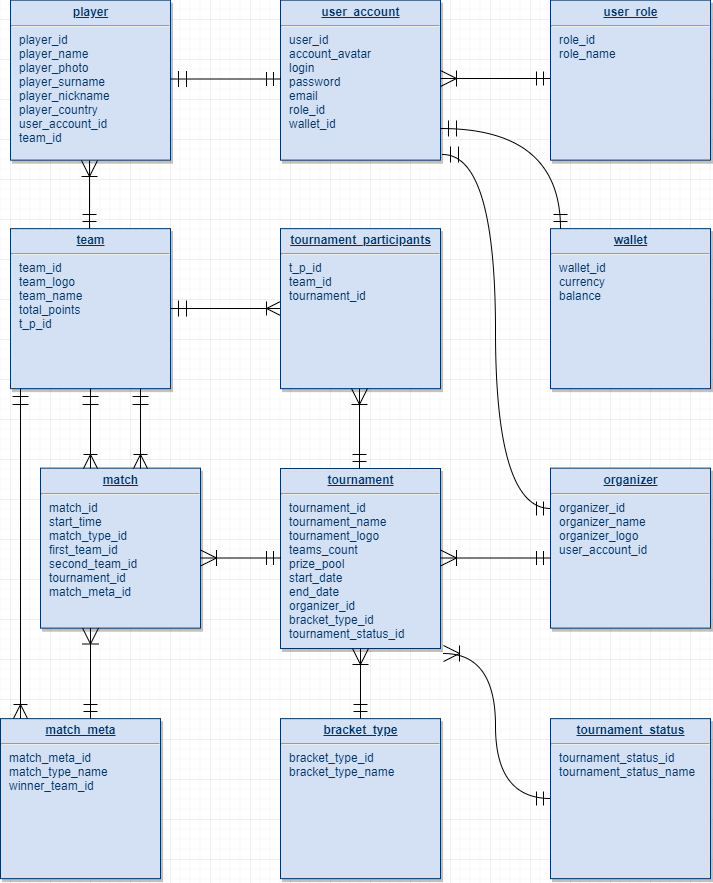

The diagram above was exported from draw.io. Its source (the exported page's mxGraphModel, read from the mxfile embedded in the PNG):
<mxGraphModel dx="854" dy="446" grid="1" gridSize="10" guides="1" tooltips="1" connect="1" arrows="1" fold="1" page="1" pageScale="1" pageWidth="826" pageHeight="1169" background="#ffffff" math="0" shadow="0">
  <root>
    <mxCell id="0" />
    <mxCell id="1" parent="0" />
    <mxCell id="25" value="&lt;p style=&quot;margin: 0px ; margin-top: 4px ; text-align: center ; text-decoration: underline&quot;&gt;&lt;b&gt;user_account&lt;/b&gt;&lt;/p&gt;&lt;hr&gt;&lt;p style=&quot;margin: 0px ; margin-left: 8px&quot;&gt;user_id&lt;/p&gt;&lt;p style=&quot;margin: 0px ; margin-left: 8px&quot;&gt;account_avatar&lt;/p&gt;&lt;p style=&quot;margin: 0px ; margin-left: 8px&quot;&gt;login&lt;/p&gt;&lt;p style=&quot;margin: 0px ; margin-left: 8px&quot;&gt;password&lt;/p&gt;&lt;p style=&quot;margin: 0px ; margin-left: 8px&quot;&gt;email&lt;/p&gt;&lt;p style=&quot;margin: 0px ; margin-left: 8px&quot;&gt;role_id&lt;/p&gt;&lt;p style=&quot;margin: 0px ; margin-left: 8px&quot;&gt;wallet_id&lt;/p&gt;" style="verticalAlign=top;align=left;overflow=fill;fontSize=12;fontFamily=Helvetica;html=1;strokeColor=#003366;shadow=1;fillColor=#D4E1F5;fontColor=#003366" parent="1" vertex="1">
      <mxGeometry x="310.00000000000006" y="21.640000000000366" width="160" height="160" as="geometry" />
    </mxCell>
    <mxCell id="103" value="" style="endArrow=ERmandOne;endSize=12;startArrow=ERoneToMany;startSize=14;startFill=0;edgeStyle=orthogonalEdgeStyle;align=left;verticalAlign=bottom;curved=1;endFill=0;" parent="1" edge="1">
      <mxGeometry x="-0.8181818181818175" y="4.999999999999702" relative="1" as="geometry">
        <mxPoint x="470" y="99.99999999999977" as="sourcePoint" />
        <mxPoint x="580" y="99.99999999999977" as="targetPoint" />
        <mxPoint as="offset" />
      </mxGeometry>
    </mxCell>
    <mxCell id="r3qMvJU8cTZJcZzCbx1k-114" value="&lt;p style=&quot;margin: 0px ; margin-top: 4px ; text-align: center ; text-decoration: underline&quot;&gt;&lt;b&gt;user_role&lt;/b&gt;&lt;/p&gt;&lt;hr&gt;&lt;p style=&quot;margin: 0px ; margin-left: 8px&quot;&gt;role_id&lt;/p&gt;&lt;p style=&quot;margin: 0px ; margin-left: 8px&quot;&gt;role_name&lt;/p&gt;" style="verticalAlign=top;align=left;overflow=fill;fontSize=12;fontFamily=Helvetica;html=1;strokeColor=#003366;shadow=1;fillColor=#D4E1F5;fontColor=#003366" parent="1" vertex="1">
      <mxGeometry x="580" y="21.640000000000366" width="160" height="160" as="geometry" />
    </mxCell>
    <mxCell id="r3qMvJU8cTZJcZzCbx1k-115" value="&lt;p style=&quot;margin: 0px ; margin-top: 4px ; text-align: center ; text-decoration: underline&quot;&gt;&lt;b&gt;team&lt;/b&gt;&lt;/p&gt;&lt;hr&gt;&lt;p style=&quot;margin: 0px ; margin-left: 8px&quot;&gt;team_id&lt;/p&gt;&lt;p style=&quot;margin: 0px ; margin-left: 8px&quot;&gt;team_logo&lt;/p&gt;&lt;p style=&quot;margin: 0px ; margin-left: 8px&quot;&gt;team_name&lt;/p&gt;&lt;p style=&quot;margin: 0px ; margin-left: 8px&quot;&gt;total_points&lt;/p&gt;&lt;p style=&quot;margin: 0px ; margin-left: 8px&quot;&gt;t_p_id&lt;/p&gt;" style="verticalAlign=top;align=left;overflow=fill;fontSize=12;fontFamily=Helvetica;html=1;strokeColor=#003366;shadow=1;fillColor=#D4E1F5;fontColor=#003366" parent="1" vertex="1">
      <mxGeometry x="40" y="250.14000000000038" width="160" height="160" as="geometry" />
    </mxCell>
    <mxCell id="r3qMvJU8cTZJcZzCbx1k-116" value="&lt;p style=&quot;margin: 0px ; margin-top: 4px ; text-align: center ; text-decoration: underline&quot;&gt;&lt;b&gt;player&lt;/b&gt;&lt;/p&gt;&lt;hr&gt;&lt;p style=&quot;margin: 0px ; margin-left: 8px&quot;&gt;player_id&lt;/p&gt;&lt;p style=&quot;margin: 0px ; margin-left: 8px&quot;&gt;player_name&lt;/p&gt;&lt;p style=&quot;margin: 0px ; margin-left: 8px&quot;&gt;player_photo&lt;/p&gt;&lt;p style=&quot;margin: 0px ; margin-left: 8px&quot;&gt;player_surname&lt;/p&gt;&lt;p style=&quot;margin: 0px ; margin-left: 8px&quot;&gt;player_nickname&lt;/p&gt;&lt;p style=&quot;margin: 0px ; margin-left: 8px&quot;&gt;player_country&lt;/p&gt;&lt;p style=&quot;margin: 0px ; margin-left: 8px&quot;&gt;user_account_id&lt;/p&gt;&lt;p style=&quot;margin: 0px ; margin-left: 8px&quot;&gt;team_id&lt;/p&gt;" style="verticalAlign=top;align=left;overflow=fill;fontSize=12;fontFamily=Helvetica;html=1;strokeColor=#003366;shadow=1;fillColor=#D4E1F5;fontColor=#003366" parent="1" vertex="1">
      <mxGeometry x="40" y="21.640000000000384" width="160" height="160" as="geometry" />
    </mxCell>
    <mxCell id="r3qMvJU8cTZJcZzCbx1k-117" value="&lt;p style=&quot;margin: 0px ; margin-top: 4px ; text-align: center ; text-decoration: underline&quot;&gt;&lt;b&gt;organizer&lt;/b&gt;&lt;/p&gt;&lt;hr&gt;&lt;p style=&quot;margin: 0px ; margin-left: 8px&quot;&gt;organizer_id&lt;/p&gt;&lt;p style=&quot;margin: 0px ; margin-left: 8px&quot;&gt;organizer_name&lt;/p&gt;&lt;p style=&quot;margin: 0px ; margin-left: 8px&quot;&gt;organizer_logo&lt;/p&gt;&lt;p style=&quot;margin: 0px ; margin-left: 8px&quot;&gt;user_account_id&lt;/p&gt;&lt;p style=&quot;margin: 0px ; margin-left: 8px&quot;&gt;&lt;br&gt;&lt;/p&gt;" style="verticalAlign=top;align=left;overflow=fill;fontSize=12;fontFamily=Helvetica;html=1;strokeColor=#003366;shadow=1;fillColor=#D4E1F5;fontColor=#003366" parent="1" vertex="1">
      <mxGeometry x="580" y="489.6400000000003" width="160" height="160" as="geometry" />
    </mxCell>
    <mxCell id="r3qMvJU8cTZJcZzCbx1k-118" value="&lt;p style=&quot;margin: 0px ; margin-top: 4px ; text-align: center ; text-decoration: underline&quot;&gt;&lt;b&gt;match&lt;/b&gt;&lt;/p&gt;&lt;hr&gt;&lt;p style=&quot;margin: 0px ; margin-left: 8px&quot;&gt;match_id&lt;/p&gt;&lt;p style=&quot;margin: 0px ; margin-left: 8px&quot;&gt;start_time&lt;/p&gt;&lt;p style=&quot;margin: 0px ; margin-left: 8px&quot;&gt;match_type_id&lt;/p&gt;&lt;p style=&quot;margin: 0px ; margin-left: 8px&quot;&gt;first_team_id&lt;/p&gt;&lt;p style=&quot;margin: 0px ; margin-left: 8px&quot;&gt;second_team_id&lt;/p&gt;&lt;p style=&quot;margin: 0px ; margin-left: 8px&quot;&gt;tournament_id&lt;/p&gt;&lt;p style=&quot;margin: 0px ; margin-left: 8px&quot;&gt;match_meta_id&lt;/p&gt;" style="verticalAlign=top;align=left;overflow=fill;fontSize=12;fontFamily=Helvetica;html=1;strokeColor=#003366;shadow=1;fillColor=#D4E1F5;fontColor=#003366" parent="1" vertex="1">
      <mxGeometry x="70" y="489.6400000000003" width="160" height="160" as="geometry" />
    </mxCell>
    <mxCell id="r3qMvJU8cTZJcZzCbx1k-119" value="&lt;p style=&quot;margin: 0px ; margin-top: 4px ; text-align: center ; text-decoration: underline&quot;&gt;&lt;b&gt;tournament&lt;/b&gt;&lt;/p&gt;&lt;hr&gt;&lt;p style=&quot;margin: 0px ; margin-left: 8px&quot;&gt;tournament_id&lt;/p&gt;&lt;p style=&quot;margin: 0px ; margin-left: 8px&quot;&gt;tournament_name&lt;/p&gt;&lt;p style=&quot;margin: 0px ; margin-left: 8px&quot;&gt;tournament_logo&lt;/p&gt;&lt;p style=&quot;margin: 0px ; margin-left: 8px&quot;&gt;teams_count&lt;/p&gt;&lt;p style=&quot;margin: 0px ; margin-left: 8px&quot;&gt;prize_pool&lt;/p&gt;&lt;p style=&quot;margin: 0px ; margin-left: 8px&quot;&gt;start_date&lt;/p&gt;&lt;p style=&quot;margin: 0px ; margin-left: 8px&quot;&gt;end_date&lt;/p&gt;&lt;p style=&quot;margin: 0px ; margin-left: 8px&quot;&gt;organizer_id&lt;/p&gt;&lt;p style=&quot;margin: 0px ; margin-left: 8px&quot;&gt;bracket_type_id&lt;/p&gt;&lt;p style=&quot;margin: 0px ; margin-left: 8px&quot;&gt;tournament_status_id&lt;/p&gt;" style="verticalAlign=top;align=left;overflow=fill;fontSize=12;fontFamily=Helvetica;html=1;strokeColor=#003366;shadow=1;fillColor=#D4E1F5;fontColor=#003366" parent="1" vertex="1">
      <mxGeometry x="310" y="490" width="160" height="180" as="geometry" />
    </mxCell>
    <mxCell id="r3qMvJU8cTZJcZzCbx1k-120" value="&lt;p style=&quot;margin: 0px ; margin-top: 4px ; text-align: center ; text-decoration: underline&quot;&gt;&lt;b&gt;tournament_status&lt;/b&gt;&lt;/p&gt;&lt;hr&gt;&lt;p style=&quot;margin: 0px ; margin-left: 8px&quot;&gt;tournament_status_id&lt;/p&gt;&lt;p style=&quot;margin: 0px ; margin-left: 8px&quot;&gt;tournament_status_name&lt;/p&gt;" style="verticalAlign=top;align=left;overflow=fill;fontSize=12;fontFamily=Helvetica;html=1;strokeColor=#003366;shadow=1;fillColor=#D4E1F5;fontColor=#003366" parent="1" vertex="1">
      <mxGeometry x="580" y="740.1400000000003" width="160" height="160" as="geometry" />
    </mxCell>
    <mxCell id="r3qMvJU8cTZJcZzCbx1k-121" value="&lt;p style=&quot;margin: 0px ; margin-top: 4px ; text-align: center ; text-decoration: underline&quot;&gt;&lt;b&gt;bracket_type&lt;/b&gt;&lt;/p&gt;&lt;hr&gt;&lt;p style=&quot;margin: 0px ; margin-left: 8px&quot;&gt;bracket_type_id&lt;/p&gt;&lt;p style=&quot;margin: 0px ; margin-left: 8px&quot;&gt;bracket_type_name&lt;/p&gt;&lt;p style=&quot;margin: 0px ; margin-left: 8px&quot;&gt;&lt;br&gt;&lt;/p&gt;" style="verticalAlign=top;align=left;overflow=fill;fontSize=12;fontFamily=Helvetica;html=1;strokeColor=#003366;shadow=1;fillColor=#D4E1F5;fontColor=#003366" parent="1" vertex="1">
      <mxGeometry x="310" y="740.1400000000003" width="160" height="160" as="geometry" />
    </mxCell>
    <mxCell id="r3qMvJU8cTZJcZzCbx1k-125" value="" style="endArrow=ERoneToMany;endSize=12;startArrow=ERmandOne;startSize=14;startFill=0;edgeStyle=orthogonalEdgeStyle;align=left;verticalAlign=bottom;curved=1;endFill=0;" parent="1" edge="1">
      <mxGeometry x="-0.8181818181818175" y="4.999999999999702" relative="1" as="geometry">
        <mxPoint x="200" y="329.9999999999998" as="sourcePoint" />
        <mxPoint x="310" y="329.9999999999998" as="targetPoint" />
        <mxPoint as="offset" />
      </mxGeometry>
    </mxCell>
    <mxCell id="r3qMvJU8cTZJcZzCbx1k-128" value="&lt;p style=&quot;margin: 0px ; margin-top: 4px ; text-align: center ; text-decoration: underline&quot;&gt;&lt;b&gt;match_meta&lt;/b&gt;&lt;/p&gt;&lt;hr&gt;&lt;p style=&quot;margin: 0px ; margin-left: 8px&quot;&gt;match_meta_id&lt;/p&gt;&lt;p style=&quot;margin: 0px ; margin-left: 8px&quot;&gt;match_type_name&lt;/p&gt;&lt;p style=&quot;margin: 0px ; margin-left: 8px&quot;&gt;winner_team_id&lt;/p&gt;&lt;p style=&quot;margin: 0px ; margin-left: 8px&quot;&gt;&lt;br&gt;&lt;/p&gt;&lt;p style=&quot;margin: 0px ; margin-left: 8px&quot;&gt;&lt;br&gt;&lt;/p&gt;" style="verticalAlign=top;align=left;overflow=fill;fontSize=12;fontFamily=Helvetica;html=1;strokeColor=#003366;shadow=1;fillColor=#D4E1F5;fontColor=#003366" parent="1" vertex="1">
      <mxGeometry x="30" y="740.1400000000003" width="160" height="160" as="geometry" />
    </mxCell>
    <mxCell id="r3qMvJU8cTZJcZzCbx1k-131" value="" style="endArrow=ERmandOne;endSize=12;startArrow=ERoneToMany;startSize=14;startFill=0;edgeStyle=orthogonalEdgeStyle;align=left;verticalAlign=bottom;curved=1;endFill=0;entryX=0;entryY=0.5;entryDx=0;entryDy=0;exitX=1.019;exitY=1.028;exitDx=0;exitDy=0;exitPerimeter=0;" parent="1" source="r3qMvJU8cTZJcZzCbx1k-119" target="r3qMvJU8cTZJcZzCbx1k-120" edge="1">
      <mxGeometry x="-0.8181818181818175" y="4.999999999999702" relative="1" as="geometry">
        <mxPoint x="470" y="637.4999999999998" as="sourcePoint" />
        <mxPoint x="580" y="637.4999999999998" as="targetPoint" />
        <mxPoint as="offset" />
      </mxGeometry>
    </mxCell>
    <mxCell id="r3qMvJU8cTZJcZzCbx1k-132" value="" style="endArrow=ERoneToMany;endSize=12;startArrow=ERmandOne;startSize=14;startFill=0;edgeStyle=orthogonalEdgeStyle;align=left;verticalAlign=bottom;curved=1;endFill=0;exitX=0.5;exitY=1;exitDx=0;exitDy=0;" parent="1" edge="1">
      <mxGeometry x="-0.8181818181818175" y="4.999999999999702" relative="1" as="geometry">
        <mxPoint x="120" y="410" as="sourcePoint" />
        <mxPoint x="120" y="490" as="targetPoint" />
        <mxPoint as="offset" />
      </mxGeometry>
    </mxCell>
    <mxCell id="r3qMvJU8cTZJcZzCbx1k-133" value="" style="endArrow=ERoneToMany;endSize=12;startArrow=ERmandOne;startSize=14;startFill=0;edgeStyle=orthogonalEdgeStyle;align=left;verticalAlign=bottom;curved=1;endFill=0;exitX=0.5;exitY=1;exitDx=0;exitDy=0;" parent="1" edge="1">
      <mxGeometry x="-0.8181818181818175" y="4.999999999999702" relative="1" as="geometry">
        <mxPoint x="170" y="410" as="sourcePoint" />
        <mxPoint x="170" y="490" as="targetPoint" />
        <mxPoint as="offset" />
      </mxGeometry>
    </mxCell>
    <mxCell id="r3qMvJU8cTZJcZzCbx1k-136" value="" style="endArrow=ERmandOne;endSize=12;startArrow=ERoneToMany;startSize=14;startFill=0;edgeStyle=orthogonalEdgeStyle;align=left;verticalAlign=bottom;curved=1;endFill=0;entryX=0.5;entryY=0;entryDx=0;entryDy=0;exitX=0.5;exitY=1;exitDx=0;exitDy=0;" parent="1" source="r3qMvJU8cTZJcZzCbx1k-119" target="r3qMvJU8cTZJcZzCbx1k-121" edge="1">
      <mxGeometry x="-0.8181818181818175" y="4.999999999999702" relative="1" as="geometry">
        <mxPoint x="389" y="746.5" as="sourcePoint" />
        <mxPoint x="389" y="823.5" as="targetPoint" />
        <mxPoint as="offset" />
      </mxGeometry>
    </mxCell>
    <mxCell id="r3qMvJU8cTZJcZzCbx1k-137" value="" style="endArrow=ERmandOne;endSize=12;startArrow=ERoneToMany;startSize=14;startFill=0;edgeStyle=orthogonalEdgeStyle;align=left;verticalAlign=bottom;curved=1;endFill=0;exitX=0.5;exitY=1;exitDx=0;exitDy=0;" parent="1" edge="1">
      <mxGeometry x="-0.8181818181818175" y="4.999999999999702" relative="1" as="geometry">
        <mxPoint x="120" y="649.5" as="sourcePoint" />
        <mxPoint x="120" y="740" as="targetPoint" />
        <mxPoint as="offset" />
      </mxGeometry>
    </mxCell>
    <mxCell id="r3qMvJU8cTZJcZzCbx1k-138" value="&lt;p style=&quot;margin: 0px ; margin-top: 4px ; text-align: center ; text-decoration: underline&quot;&gt;&lt;b&gt;tournament_participants&lt;/b&gt;&lt;/p&gt;&lt;hr&gt;&lt;p style=&quot;margin: 0px ; margin-left: 8px&quot;&gt;t_p_id&lt;/p&gt;&lt;p style=&quot;margin: 0px ; margin-left: 8px&quot;&gt;team_id&lt;/p&gt;&lt;p style=&quot;margin: 0px ; margin-left: 8px&quot;&gt;tournament_id&lt;/p&gt;" style="verticalAlign=top;align=left;overflow=fill;fontSize=12;fontFamily=Helvetica;html=1;strokeColor=#003366;shadow=1;fillColor=#D4E1F5;fontColor=#003366" parent="1" vertex="1">
      <mxGeometry x="310" y="250.14000000000038" width="160" height="160" as="geometry" />
    </mxCell>
    <mxCell id="r3qMvJU8cTZJcZzCbx1k-139" value="" style="endArrow=ERmandOne;endSize=12;startArrow=ERoneToMany;startSize=14;startFill=0;edgeStyle=orthogonalEdgeStyle;align=left;verticalAlign=bottom;curved=1;endFill=0;exitX=0.5;exitY=1;exitDx=0;exitDy=0;" parent="1" edge="1">
      <mxGeometry x="-0.8181818181818175" y="4.999999999999702" relative="1" as="geometry">
        <mxPoint x="119" y="182" as="sourcePoint" />
        <mxPoint x="119" y="250" as="targetPoint" />
        <mxPoint as="offset" />
      </mxGeometry>
    </mxCell>
    <mxCell id="r3qMvJU8cTZJcZzCbx1k-141" value="&lt;p style=&quot;margin: 0px ; margin-top: 4px ; text-align: center ; text-decoration: underline&quot;&gt;&lt;b&gt;wallet&lt;/b&gt;&lt;/p&gt;&lt;hr&gt;&lt;p style=&quot;margin: 0px ; margin-left: 8px&quot;&gt;wallet_id&lt;/p&gt;&lt;p style=&quot;margin: 0px ; margin-left: 8px&quot;&gt;currency&lt;/p&gt;&lt;p style=&quot;margin: 0px ; margin-left: 8px&quot;&gt;balance&lt;/p&gt;&lt;p style=&quot;margin: 0px ; margin-left: 8px&quot;&gt;&lt;br&gt;&lt;/p&gt;&lt;p style=&quot;margin: 0px ; margin-left: 8px&quot;&gt;&lt;br&gt;&lt;/p&gt;" style="verticalAlign=top;align=left;overflow=fill;fontSize=12;fontFamily=Helvetica;html=1;strokeColor=#003366;shadow=1;fillColor=#D4E1F5;fontColor=#003366" parent="1" vertex="1">
      <mxGeometry x="580" y="250.14000000000033" width="160" height="160" as="geometry" />
    </mxCell>
    <mxCell id="r3qMvJU8cTZJcZzCbx1k-146" value="" style="endArrow=ERmandOne;endSize=12;startArrow=ERoneToMany;startSize=14;startFill=0;edgeStyle=orthogonalEdgeStyle;align=left;verticalAlign=bottom;curved=1;endFill=0;exitX=0.5;exitY=1;exitDx=0;exitDy=0;" parent="1" edge="1">
      <mxGeometry x="-0.8181818181818175" y="4.999999999999702" relative="1" as="geometry">
        <mxPoint x="389" y="410" as="sourcePoint" />
        <mxPoint x="389" y="490" as="targetPoint" />
        <mxPoint as="offset" />
      </mxGeometry>
    </mxCell>
    <mxCell id="r3qMvJU8cTZJcZzCbx1k-147" value="" style="endArrow=ERmandOne;endSize=12;startArrow=ERmandOne;startSize=14;startFill=0;edgeStyle=orthogonalEdgeStyle;align=left;verticalAlign=bottom;curved=1;endFill=0;" parent="1" edge="1">
      <mxGeometry x="-0.8181818181818175" y="4.999999999999702" relative="1" as="geometry">
        <mxPoint x="200" y="100.49999999999977" as="sourcePoint" />
        <mxPoint x="310" y="100.49999999999977" as="targetPoint" />
        <mxPoint as="offset" />
      </mxGeometry>
    </mxCell>
    <mxCell id="r3qMvJU8cTZJcZzCbx1k-148" value="" style="endArrow=ERmandOne;endSize=12;startArrow=ERoneToMany;startSize=14;startFill=0;edgeStyle=orthogonalEdgeStyle;align=left;verticalAlign=bottom;curved=1;endFill=0;" parent="1" edge="1">
      <mxGeometry x="-0.8181818181818175" y="4.999999999999702" relative="1" as="geometry">
        <mxPoint x="470" y="579.4999999999998" as="sourcePoint" />
        <mxPoint x="580" y="579.4999999999998" as="targetPoint" />
        <mxPoint as="offset" />
      </mxGeometry>
    </mxCell>
    <mxCell id="r3qMvJU8cTZJcZzCbx1k-149" value="" style="endArrow=ERmandOne;endSize=12;startArrow=ERmandOne;startSize=14;startFill=0;edgeStyle=orthogonalEdgeStyle;align=left;verticalAlign=bottom;curved=1;endFill=0;exitX=1.013;exitY=0.965;exitDx=0;exitDy=0;entryX=0;entryY=0.25;entryDx=0;entryDy=0;exitPerimeter=0;" parent="1" source="25" target="r3qMvJU8cTZJcZzCbx1k-117" edge="1">
      <mxGeometry x="-0.8181818181818175" y="4.999999999999702" relative="1" as="geometry">
        <mxPoint x="389" y="182.5" as="sourcePoint" />
        <mxPoint x="389" y="290.5" as="targetPoint" />
        <mxPoint as="offset" />
      </mxGeometry>
    </mxCell>
    <mxCell id="r3qMvJU8cTZJcZzCbx1k-151" value="" style="endArrow=ERoneToMany;endSize=12;startArrow=ERmandOne;startSize=14;startFill=0;edgeStyle=orthogonalEdgeStyle;align=left;verticalAlign=bottom;curved=1;endFill=0;exitX=0.5;exitY=1;exitDx=0;exitDy=0;" parent="1" edge="1">
      <mxGeometry x="-0.8181818181818175" y="4.999999999999702" relative="1" as="geometry">
        <mxPoint x="50" y="410" as="sourcePoint" />
        <mxPoint x="50" y="740" as="targetPoint" />
        <mxPoint as="offset" />
      </mxGeometry>
    </mxCell>
    <mxCell id="r3qMvJU8cTZJcZzCbx1k-156" value="" style="endArrow=ERmandOne;endSize=12;startArrow=ERoneToMany;startSize=14;startFill=0;edgeStyle=orthogonalEdgeStyle;align=left;verticalAlign=bottom;curved=1;endFill=0;" parent="1" edge="1">
      <mxGeometry x="-0.8181818181818175" y="4.999999999999702" relative="1" as="geometry">
        <mxPoint x="230" y="579.5" as="sourcePoint" />
        <mxPoint x="310" y="579.4999999999998" as="targetPoint" />
        <mxPoint as="offset" />
      </mxGeometry>
    </mxCell>
    <mxCell id="r3qMvJU8cTZJcZzCbx1k-157" value="" style="endArrow=ERmandOne;endSize=12;startArrow=ERmandOne;startSize=14;startFill=0;edgeStyle=orthogonalEdgeStyle;align=left;verticalAlign=bottom;curved=1;endFill=0;" parent="1" edge="1">
      <mxGeometry x="-0.8181818181818175" y="4.999999999999702" relative="1" as="geometry">
        <mxPoint x="470" y="149.99999999999977" as="sourcePoint" />
        <mxPoint x="590" y="250" as="targetPoint" />
        <mxPoint as="offset" />
      </mxGeometry>
    </mxCell>
  </root>
</mxGraphModel>